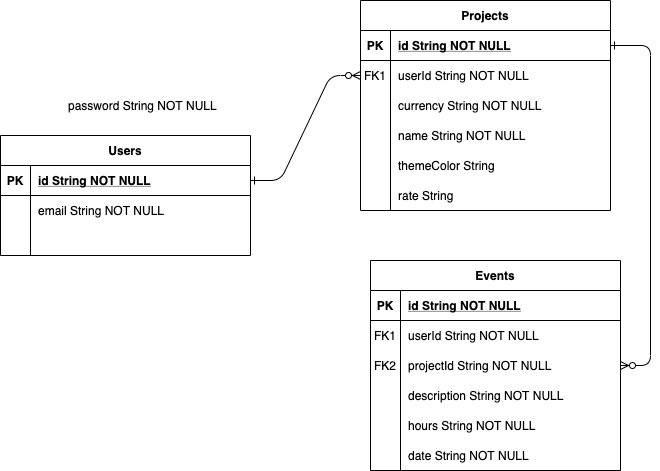

The diagram above was exported from draw.io. Its source (the exported page's mxGraphModel, read from the mxfile embedded in the PNG):
<mxGraphModel dx="1554" dy="769" grid="1" gridSize="10" guides="1" tooltips="1" connect="1" arrows="1" fold="1" page="1" pageScale="1" pageWidth="1169" pageHeight="827" math="0" shadow="0" extFonts="Permanent Marker^https://fonts.googleapis.com/css?family=Permanent+Marker">
  <root>
    <mxCell id="0" />
    <mxCell id="1" parent="0" />
    <mxCell id="C-vyLk0tnHw3VtMMgP7b-1" value="" style="edgeStyle=entityRelationEdgeStyle;endArrow=ERzeroToMany;startArrow=ERone;endFill=1;startFill=0;entryX=0;entryY=0.5;entryDx=0;entryDy=0;" parent="1" source="C-vyLk0tnHw3VtMMgP7b-24" target="C-vyLk0tnHw3VtMMgP7b-6" edge="1">
      <mxGeometry width="100" height="100" relative="1" as="geometry">
        <mxPoint x="340" y="720" as="sourcePoint" />
        <mxPoint x="390" y="170" as="targetPoint" />
      </mxGeometry>
    </mxCell>
    <mxCell id="C-vyLk0tnHw3VtMMgP7b-12" value="" style="edgeStyle=entityRelationEdgeStyle;endArrow=ERzeroToMany;startArrow=ERone;endFill=1;startFill=0;" parent="1" source="C-vyLk0tnHw3VtMMgP7b-3" target="C-vyLk0tnHw3VtMMgP7b-20" edge="1">
      <mxGeometry width="100" height="100" relative="1" as="geometry">
        <mxPoint x="400" y="180" as="sourcePoint" />
        <mxPoint x="860" y="500" as="targetPoint" />
      </mxGeometry>
    </mxCell>
    <mxCell id="C-vyLk0tnHw3VtMMgP7b-2" value="Projects" style="shape=table;startSize=30;container=1;collapsible=1;childLayout=tableLayout;fixedRows=1;rowLines=0;fontStyle=1;align=center;resizeLast=1;" parent="1" vertex="1">
      <mxGeometry x="450" y="120" width="250" height="210" as="geometry" />
    </mxCell>
    <mxCell id="C-vyLk0tnHw3VtMMgP7b-3" value="" style="shape=partialRectangle;collapsible=0;dropTarget=0;pointerEvents=0;fillColor=none;points=[[0,0.5],[1,0.5]];portConstraint=eastwest;top=0;left=0;right=0;bottom=1;" parent="C-vyLk0tnHw3VtMMgP7b-2" vertex="1">
      <mxGeometry y="30" width="250" height="30" as="geometry" />
    </mxCell>
    <mxCell id="C-vyLk0tnHw3VtMMgP7b-4" value="PK" style="shape=partialRectangle;overflow=hidden;connectable=0;fillColor=none;top=0;left=0;bottom=0;right=0;fontStyle=1;" parent="C-vyLk0tnHw3VtMMgP7b-3" vertex="1">
      <mxGeometry width="30" height="30" as="geometry" />
    </mxCell>
    <mxCell id="C-vyLk0tnHw3VtMMgP7b-5" value="id String NOT NULL" style="shape=partialRectangle;overflow=hidden;connectable=0;fillColor=none;top=0;left=0;bottom=0;right=0;align=left;spacingLeft=6;fontStyle=5;" parent="C-vyLk0tnHw3VtMMgP7b-3" vertex="1">
      <mxGeometry x="30" width="220" height="30" as="geometry" />
    </mxCell>
    <mxCell id="C-vyLk0tnHw3VtMMgP7b-6" value="" style="shape=partialRectangle;collapsible=0;dropTarget=0;pointerEvents=0;fillColor=none;points=[[0,0.5],[1,0.5]];portConstraint=eastwest;top=0;left=0;right=0;bottom=0;" parent="C-vyLk0tnHw3VtMMgP7b-2" vertex="1">
      <mxGeometry y="60" width="250" height="30" as="geometry" />
    </mxCell>
    <mxCell id="C-vyLk0tnHw3VtMMgP7b-7" value="FK1" style="shape=partialRectangle;overflow=hidden;connectable=0;fillColor=none;top=0;left=0;bottom=0;right=0;" parent="C-vyLk0tnHw3VtMMgP7b-6" vertex="1">
      <mxGeometry width="30" height="30" as="geometry" />
    </mxCell>
    <mxCell id="C-vyLk0tnHw3VtMMgP7b-8" value="userId String NOT NULL" style="shape=partialRectangle;overflow=hidden;connectable=0;fillColor=none;top=0;left=0;bottom=0;right=0;align=left;spacingLeft=6;" parent="C-vyLk0tnHw3VtMMgP7b-6" vertex="1">
      <mxGeometry x="30" width="220" height="30" as="geometry" />
    </mxCell>
    <mxCell id="C-vyLk0tnHw3VtMMgP7b-9" value="" style="shape=partialRectangle;collapsible=0;dropTarget=0;pointerEvents=0;fillColor=none;points=[[0,0.5],[1,0.5]];portConstraint=eastwest;top=0;left=0;right=0;bottom=0;" parent="C-vyLk0tnHw3VtMMgP7b-2" vertex="1">
      <mxGeometry y="90" width="250" height="30" as="geometry" />
    </mxCell>
    <mxCell id="C-vyLk0tnHw3VtMMgP7b-10" value="" style="shape=partialRectangle;overflow=hidden;connectable=0;fillColor=none;top=0;left=0;bottom=0;right=0;" parent="C-vyLk0tnHw3VtMMgP7b-9" vertex="1">
      <mxGeometry width="30" height="30" as="geometry" />
    </mxCell>
    <mxCell id="C-vyLk0tnHw3VtMMgP7b-11" value="currency String NOT NULL" style="shape=partialRectangle;overflow=hidden;connectable=0;fillColor=none;top=0;left=0;bottom=0;right=0;align=left;spacingLeft=6;" parent="C-vyLk0tnHw3VtMMgP7b-9" vertex="1">
      <mxGeometry x="30" width="220" height="30" as="geometry" />
    </mxCell>
    <mxCell id="C-vyLk0tnHw3VtMMgP7b-13" value="Events" style="shape=table;startSize=30;container=1;collapsible=1;childLayout=tableLayout;fixedRows=1;rowLines=0;fontStyle=1;align=center;resizeLast=1;" parent="1" vertex="1">
      <mxGeometry x="460" y="380" width="250" height="210" as="geometry" />
    </mxCell>
    <mxCell id="C-vyLk0tnHw3VtMMgP7b-14" value="" style="shape=partialRectangle;collapsible=0;dropTarget=0;pointerEvents=0;fillColor=none;points=[[0,0.5],[1,0.5]];portConstraint=eastwest;top=0;left=0;right=0;bottom=1;" parent="C-vyLk0tnHw3VtMMgP7b-13" vertex="1">
      <mxGeometry y="30" width="250" height="30" as="geometry" />
    </mxCell>
    <mxCell id="C-vyLk0tnHw3VtMMgP7b-15" value="PK" style="shape=partialRectangle;overflow=hidden;connectable=0;fillColor=none;top=0;left=0;bottom=0;right=0;fontStyle=1;" parent="C-vyLk0tnHw3VtMMgP7b-14" vertex="1">
      <mxGeometry width="30" height="30" as="geometry" />
    </mxCell>
    <mxCell id="C-vyLk0tnHw3VtMMgP7b-16" value="id String NOT NULL " style="shape=partialRectangle;overflow=hidden;connectable=0;fillColor=none;top=0;left=0;bottom=0;right=0;align=left;spacingLeft=6;fontStyle=5;" parent="C-vyLk0tnHw3VtMMgP7b-14" vertex="1">
      <mxGeometry x="30" width="220" height="30" as="geometry" />
    </mxCell>
    <mxCell id="C-vyLk0tnHw3VtMMgP7b-17" value="" style="shape=partialRectangle;collapsible=0;dropTarget=0;pointerEvents=0;fillColor=none;points=[[0,0.5],[1,0.5]];portConstraint=eastwest;top=0;left=0;right=0;bottom=0;" parent="C-vyLk0tnHw3VtMMgP7b-13" vertex="1">
      <mxGeometry y="60" width="250" height="30" as="geometry" />
    </mxCell>
    <mxCell id="C-vyLk0tnHw3VtMMgP7b-18" value="FK1" style="shape=partialRectangle;overflow=hidden;connectable=0;fillColor=none;top=0;left=0;bottom=0;right=0;" parent="C-vyLk0tnHw3VtMMgP7b-17" vertex="1">
      <mxGeometry width="30" height="30" as="geometry" />
    </mxCell>
    <mxCell id="C-vyLk0tnHw3VtMMgP7b-19" value="userId String NOT NULL" style="shape=partialRectangle;overflow=hidden;connectable=0;fillColor=none;top=0;left=0;bottom=0;right=0;align=left;spacingLeft=6;" parent="C-vyLk0tnHw3VtMMgP7b-17" vertex="1">
      <mxGeometry x="30" width="220" height="30" as="geometry" />
    </mxCell>
    <mxCell id="C-vyLk0tnHw3VtMMgP7b-20" value="" style="shape=partialRectangle;collapsible=0;dropTarget=0;pointerEvents=0;fillColor=none;points=[[0,0.5],[1,0.5]];portConstraint=eastwest;top=0;left=0;right=0;bottom=0;" parent="C-vyLk0tnHw3VtMMgP7b-13" vertex="1">
      <mxGeometry y="90" width="250" height="30" as="geometry" />
    </mxCell>
    <mxCell id="C-vyLk0tnHw3VtMMgP7b-21" value="" style="shape=partialRectangle;overflow=hidden;connectable=0;fillColor=none;top=0;left=0;bottom=0;right=0;" parent="C-vyLk0tnHw3VtMMgP7b-20" vertex="1">
      <mxGeometry width="30" height="30" as="geometry" />
    </mxCell>
    <mxCell id="C-vyLk0tnHw3VtMMgP7b-22" value="projectId String NOT NULL" style="shape=partialRectangle;overflow=hidden;connectable=0;fillColor=none;top=0;left=0;bottom=0;right=0;align=left;spacingLeft=6;" parent="C-vyLk0tnHw3VtMMgP7b-20" vertex="1">
      <mxGeometry x="30" width="220" height="30" as="geometry" />
    </mxCell>
    <mxCell id="C-vyLk0tnHw3VtMMgP7b-23" value="Users" style="shape=table;startSize=30;container=1;collapsible=1;childLayout=tableLayout;fixedRows=1;rowLines=0;fontStyle=1;align=center;resizeLast=1;" parent="1" vertex="1">
      <mxGeometry x="90" y="255" width="250" height="120" as="geometry" />
    </mxCell>
    <mxCell id="C-vyLk0tnHw3VtMMgP7b-24" value="" style="shape=partialRectangle;collapsible=0;dropTarget=0;pointerEvents=0;fillColor=none;points=[[0,0.5],[1,0.5]];portConstraint=eastwest;top=0;left=0;right=0;bottom=1;" parent="C-vyLk0tnHw3VtMMgP7b-23" vertex="1">
      <mxGeometry y="30" width="250" height="30" as="geometry" />
    </mxCell>
    <mxCell id="C-vyLk0tnHw3VtMMgP7b-25" value="PK" style="shape=partialRectangle;overflow=hidden;connectable=0;fillColor=none;top=0;left=0;bottom=0;right=0;fontStyle=1;" parent="C-vyLk0tnHw3VtMMgP7b-24" vertex="1">
      <mxGeometry width="30" height="30" as="geometry" />
    </mxCell>
    <mxCell id="C-vyLk0tnHw3VtMMgP7b-26" value="id String NOT NULL " style="shape=partialRectangle;overflow=hidden;connectable=0;fillColor=none;top=0;left=0;bottom=0;right=0;align=left;spacingLeft=6;fontStyle=5;" parent="C-vyLk0tnHw3VtMMgP7b-24" vertex="1">
      <mxGeometry x="30" width="220" height="30" as="geometry" />
    </mxCell>
    <mxCell id="C-vyLk0tnHw3VtMMgP7b-27" value="" style="shape=partialRectangle;collapsible=0;dropTarget=0;pointerEvents=0;fillColor=none;points=[[0,0.5],[1,0.5]];portConstraint=eastwest;top=0;left=0;right=0;bottom=0;" parent="C-vyLk0tnHw3VtMMgP7b-23" vertex="1">
      <mxGeometry y="60" width="250" height="30" as="geometry" />
    </mxCell>
    <mxCell id="C-vyLk0tnHw3VtMMgP7b-28" value="" style="shape=partialRectangle;overflow=hidden;connectable=0;fillColor=none;top=0;left=0;bottom=0;right=0;" parent="C-vyLk0tnHw3VtMMgP7b-27" vertex="1">
      <mxGeometry width="30" height="30" as="geometry" />
    </mxCell>
    <mxCell id="C-vyLk0tnHw3VtMMgP7b-29" value="email String NOT NULL" style="shape=partialRectangle;overflow=hidden;connectable=0;fillColor=none;top=0;left=0;bottom=0;right=0;align=left;spacingLeft=6;" parent="C-vyLk0tnHw3VtMMgP7b-27" vertex="1">
      <mxGeometry x="30" width="220" height="30" as="geometry" />
    </mxCell>
    <mxCell id="lyCYl95A7w8y3GtRPlCC-1" value="password String NOT NULL" style="shape=partialRectangle;overflow=hidden;connectable=0;fillColor=none;top=0;left=0;bottom=0;right=0;align=left;spacingLeft=6;" vertex="1" parent="1">
      <mxGeometry x="150" y="210" width="220" height="30" as="geometry" />
    </mxCell>
    <mxCell id="lyCYl95A7w8y3GtRPlCC-2" value="rate String" style="shape=partialRectangle;overflow=hidden;connectable=0;fillColor=none;top=0;left=0;bottom=0;right=0;align=left;spacingLeft=6;" vertex="1" parent="1">
      <mxGeometry x="480" y="300" width="220" height="30" as="geometry" />
    </mxCell>
    <mxCell id="lyCYl95A7w8y3GtRPlCC-3" value="themeColor String" style="shape=partialRectangle;overflow=hidden;connectable=0;fillColor=none;top=0;left=0;bottom=0;right=0;align=left;spacingLeft=6;" vertex="1" parent="1">
      <mxGeometry x="480" y="270" width="220" height="30" as="geometry" />
    </mxCell>
    <mxCell id="lyCYl95A7w8y3GtRPlCC-4" value="name String NOT NULL" style="shape=partialRectangle;overflow=hidden;connectable=0;fillColor=none;top=0;left=0;bottom=0;right=0;align=left;spacingLeft=6;" vertex="1" parent="1">
      <mxGeometry x="480" y="240" width="220" height="30" as="geometry" />
    </mxCell>
    <mxCell id="lyCYl95A7w8y3GtRPlCC-5" value="FK2" style="shape=partialRectangle;overflow=hidden;connectable=0;fillColor=none;top=0;left=0;bottom=0;right=0;" vertex="1" parent="1">
      <mxGeometry x="460" y="470" width="30" height="30" as="geometry" />
    </mxCell>
    <mxCell id="lyCYl95A7w8y3GtRPlCC-9" value="description String NOT NULL" style="shape=partialRectangle;overflow=hidden;connectable=0;fillColor=none;top=0;left=0;bottom=0;right=0;align=left;spacingLeft=6;" vertex="1" parent="1">
      <mxGeometry x="490" y="500" width="220" height="30" as="geometry" />
    </mxCell>
    <mxCell id="lyCYl95A7w8y3GtRPlCC-10" value="hours String NOT NULL" style="shape=partialRectangle;overflow=hidden;connectable=0;fillColor=none;top=0;left=0;bottom=0;right=0;align=left;spacingLeft=6;" vertex="1" parent="1">
      <mxGeometry x="490" y="530" width="220" height="30" as="geometry" />
    </mxCell>
    <mxCell id="lyCYl95A7w8y3GtRPlCC-11" value="date String NOT NULL" style="shape=partialRectangle;overflow=hidden;connectable=0;fillColor=none;top=0;left=0;bottom=0;right=0;align=left;spacingLeft=6;" vertex="1" parent="1">
      <mxGeometry x="490" y="560" width="220" height="30" as="geometry" />
    </mxCell>
  </root>
</mxGraphModel>